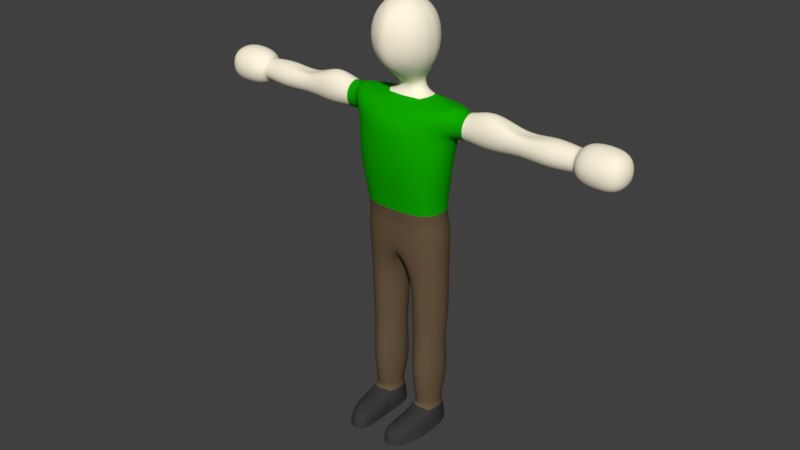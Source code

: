 # Source: Huamn_M1_.blend  (saved by Blender 2.79.0; exported with 4.5.12 LTS)
import bpy
from mathutils import Matrix  # noqa: F401  (used for matrix-valued properties, if any)

bpy.ops.wm.read_factory_settings(use_empty=True)
scene = bpy.context.scene
scene.name = 'Scene'

# ---- collections
col_collection_1 = bpy.data.collections.new('Collection 1'); scene.collection.children.link(col_collection_1)

# ---- materials (node trees are filled in below, after node groups)
mat_skin = bpy.data.materials.new('Skin')
mat_skin.alpha_threshold = 0.0
mat_skin.use_transparent_shadow = False
mat_skin.diffuse_color = (1.0, 0.9266, 0.7256, 1.0)
mat_skin.specular_color = (1.0, 0.8716, 0.7373)
mat_skin.roughness = 0.5
mat_skin.specular_intensity = 0.1
mat_skin.line_color = (0.0, 0.0, 0.0, 1.0)
mat_shirt = bpy.data.materials.new('Shirt')
mat_shirt.alpha_threshold = 0.0
mat_shirt.use_transparent_shadow = False
mat_shirt.diffuse_color = (0.004947, 0.402, 0.0, 1.0)
mat_shirt.specular_color = (0.0, 0.8, 0.0)
mat_shirt.roughness = 0.5
mat_shirt.specular_intensity = 0.0
mat_pants = bpy.data.materials.new('Pants')
mat_pants.alpha_threshold = 0.0
mat_pants.use_transparent_shadow = False
mat_pants.diffuse_color = (0.1376, 0.09353, 0.05098, 1.0)
mat_pants.specular_color = (0.2738, 0.1744, 0.09596)
mat_pants.roughness = 0.5
mat_pants.specular_intensity = 0.0
mat_shoe = bpy.data.materials.new('Shoe')
mat_shoe.alpha_threshold = 0.0
mat_shoe.use_transparent_shadow = False
mat_shoe.diffuse_color = (0.04445, 0.04445, 0.04445, 1.0)
mat_shoe.specular_color = (0.1473, 0.1473, 0.1473)
mat_shoe.roughness = 0.5

# ---- material node trees

# ---- world
world_world = bpy.data.worlds.new('World'); scene.world = world_world
world_world.color = (0.05088, 0.05088, 0.05088)
world_world.use_sun_shadow = False
world_world.sun_shadow_jitter_overblur = 0.0
world_world.cycles.sampling_method = 'MANUAL'

# ---- meshes
me_cube = bpy.data.meshes.new('Cube')
me_cube.from_pydata([(0.8269, -1.0, -1.036), (0.8235, -1.0, 0.8359), (0.8215, 1.0, -0.8975), (0.8215, 1.0, 0.8975), (1.002, -1.199, -0.4998), (0.999, -1.199, 0.1766), (0.4014, -1.199, -1.239), (0.9852, -0.3529, -1.104), (0.9851, 0.3529, -1.076), (0.2924, -1.199, 1.02), (0.9851, -0.3529, 1.074), (0.9851, 0.3529, 1.076), (0.9851, 1.199, -0.3167), (0.9851, 1.199, 0.3167), (0.2899, 1.199, -1.076), (0.2899, 1.199, 1.076), (0.3583, 0.4866, -1.436), (0.3583, -0.4866, -1.467), (0.3583, -0.4866, 1.436), (0.3583, 0.4866, 1.436), (1.316, -0.4866, -0.4373), (1.316, -0.4866, 0.3626), (1.315, 0.4866, -0.3914), (1.315, 0.4866, 0.3914), (0.3997, 1.6, -0.3914), (0.3997, 1.6, 0.3914), (0.5315, -1.7, -0.8493), (0.4977, -1.7, 0.2307), (2.205, -2.696, -1.117), (2.144, -2.698, 0.4733), (0.3694, -2.048, -0.118), (0.6633, -2.51, 0.05439), (0.6631, -2.5, -0.8919), (0.3766, -2.048, -0.8277), (2.087, -3.61, -1.152), (0.0, -3.466, -1.103), (1.985, -3.617, 0.6975), (0.0, -3.46, 1.396), (0.0, -2.718, 0.6967), (0.0, -2.7, -1.0), (1.908, -5.295, -0.9179), (0.0, -5.295, -1.156), (1.907, -5.308, 0.9176), (0.0, -5.294, 1.376), (0.0, -1.199, -1.307), (0.0, -1.199, 1.089), (0.0, 1.199, -1.134), (0.0, 1.199, 1.148), (0.0, 0.4866, -1.516), (0.0, -0.4866, -1.549), (0.0, -0.4866, 1.53), (0.0, 0.4866, 1.53), (0.0, 1.6, -0.408), (0.0, 1.6, 0.4221), (0.0, -1.7, -0.9327), (0.0, -1.7, 0.3781), (0.0, -2.048, -0.0345), (0.0, -2.509, 0.1838), (0.0, -2.048, -0.8801), (0.0, -2.5, -0.8948), (2.872, -2.873, -0.7204), (2.872, -2.873, 0.06015), (2.871, -3.631, -0.7054), (2.87, -3.631, 0.09746), (5.429, -2.876, 0.04017), (5.429, -2.876, -0.6853), (5.427, -3.633, 0.04827), (5.427, -3.633, -0.6841), (7.987, -2.879, 0.06763), (7.987, -2.879, -0.712), (7.985, -3.637, 0.07634), (7.985, -3.637, -0.7107), (8.261, -2.59, 0.3635), (8.261, -2.59, -1.011), (8.258, -3.926, 0.3788), (8.259, -3.926, -1.009), (9.751, -2.592, 0.3637), (9.752, -2.592, -1.011), (9.749, -3.928, 0.379), (9.749, -3.928, -1.009), (4.046, -2.428, -0.8346), (4.045, -3.779, -0.8329), (4.046, -2.428, 0.1872), (4.044, -3.779, 0.1986), (6.666, -3.744, 0.1911), (6.668, -2.767, 0.1799), (6.666, -3.744, -0.8246), (6.668, -2.767, -0.8263), (1.52, -7.512, -0.9693), (0.0, -7.512, -1.168), (1.52, -7.512, 0.5947), (0.0, -7.512, 0.8184), (1.624, -10.52, -1.071), (0.0, -9.166, -1.168), (1.624, -10.52, 0.4114), (0.0, -9.166, 0.8), (1.719, -9.166, -1.062), (1.62, -9.166, 0.5809), (0.5709, -10.52, -1.08), (0.6361, -13.64, 0.3127), (0.5709, -10.52, 0.4055), (0.6361, -13.64, -0.9848), (1.556, -13.64, -0.9769), (1.556, -13.64, 0.3179), (0.6742, -16.93, 0.2307), (0.6994, -16.93, -0.9038), (1.503, -16.93, -0.8968), (1.609, -16.93, 0.2369), (0.4843, -17.7, 0.4799), (0.6384, -17.7, -1.02), (1.584, -17.7, -1.007), (1.78, -17.7, 0.4799), (0.6019, -15.36, 0.4273), (1.591, -15.36, 0.4339), (0.6019, -15.36, -1.249), (1.591, -15.36, -1.239), (0.5794, -12.08, -1.19), (0.5794, -12.08, 0.3694), (1.615, -12.08, 0.3756), (1.615, -12.08, -1.18), (1.343, -17.36, 2.005), (0.5892, -17.36, 2.189), (1.4, -17.7, 2.18), (0.5382, -17.7, 2.295), (2.15, -3.021, -1.267), (2.071, -3.026, 0.7019), (0.0, -3.095, 1.072), (2.872, -3.254, -0.8828), (2.871, -3.254, 0.2481), (5.428, -3.258, -0.8425), (5.428, -3.258, 0.2018), (7.986, -3.263, -0.8807), (7.986, -3.263, 0.2415), (8.26, -3.265, -1.309), (8.259, -3.265, 0.6701), (9.751, -3.267, -1.308), (9.75, -3.267, 0.6704), (4.045, -3.106, 0.4146), (4.046, -3.106, -1.056), (6.667, -3.261, -1.044), (6.667, -3.261, 0.4041), (1.002, -1.199, -0.1625), (0.9851, 1.199, 8.201e-07), (1.316, -0.4866, -0.03737), (1.315, 0.4866, 6.684e-07), (0.3997, 1.6, 6.167e-07), (0.5943, -1.7, -0.2709), (2.232, -2.501, -0.2181), (0.5042, -2.048, -0.506), (0.8597, -2.501, -0.4357), (2.321, -4.007, -0.1104), (2.172, -5.298, -8.772e-05), (0.0, 1.6, 0.007071), (2.872, -2.712, -0.3344), (2.871, -3.797, -0.3027), (5.429, -3.108, -0.3237), (5.427, -3.802, -0.317), (7.987, -2.721, -0.3232), (7.985, -3.806, -0.316), (8.261, -2.308, -0.3257), (8.258, -4.222, -0.313), (9.752, -2.31, -0.3253), (9.749, -4.224, -0.3127), (4.044, -4.078, -0.316), (4.046, -2.128, -0.3254), (6.668, -2.561, -0.3246), (6.666, -3.962, -0.3153), (1.859, -7.512, -0.183), (1.983, -9.166, -0.184), (0.1885, -10.52, -0.3194), (1.958, -10.52, -0.3194), (0.0, -9.658, -0.184), (0.3021, -13.64, -0.3203), (1.847, -13.64, -0.3203), (0.4529, -16.93, -0.3232), (1.757, -16.93, -0.3232), (0.4321, -17.7, -0.3273), (1.811, -17.7, -0.3273), (1.905, -15.36, -0.3907), (0.2425, -15.36, -0.3907), (1.943, -12.08, -0.3912), (0.2032, -12.08, -0.3912), (10.29, -3.267, -0.319), (0.8739, -2.657, 0.6621), (0.8981, -2.698, -1.103), (0.8725, -3.466, -1.415), (0.9786, -3.468, 1.276), (1.008, -5.295, -1.152), (0.9808, -5.3, 1.291), (0.7599, -7.512, -1.168), (0.7399, -7.512, 0.8188), (0.8062, -9.166, -1.692), (0.7848, -9.166, 0.8), (1.073, -10.52, -1.26), (1.073, -10.52, 0.6217), (1.075, -13.64, -0.993), (1.075, -13.64, 0.5016), (1.083, -16.93, -1.041), (1.081, -16.93, 0.4353), (1.139, -17.7, -1.27), (1.074, -15.36, -1.453), (1.074, -15.36, 0.6713), (1.073, -12.08, -1.379), (1.073, -12.08, 0.5964), (1.062, -17.36, 2.245), (1.081, -17.7, 2.379), (0.8374, -3.069, 0.9825), (0.0, -3.083, -1.058), (0.8741, -3.082, -1.335), (1.762, -17.7, 1.025), (1.633, -17.7, 1.603), (1.699, -17.24, 0.9843), (1.597, -17.3, 1.583), (0.5431, -17.3, 1.438), (0.5514, -17.24, 0.7601), (0.4646, -17.59, 0.7472), (0.4624, -17.7, 1.452), (1.097, -17.01, 0.8357), (1.084, -17.07, 1.505), (0.4229, -17.99, -0.3283), (0.6293, -17.99, -1.021), (1.13, -17.99, -1.271), (0.9774, -17.99, 0.4788), (0.5041, -17.99, 0.4788), (1.83, -17.99, -0.3283), (1.574, -17.99, -1.008), (1.071, -17.99, 2.426), (0.521, -17.99, 2.319), (1.684, -17.99, 1.623), (1.824, -17.99, 1.046), (1.411, -17.99, 2.237), (1.825, -17.99, 0.4788), (0.9744, -17.99, -0.3283), (0.4699, -17.99, 1.464), (1.03, -17.99, 1.524), (1.15, -17.99, 0.9089), (0.4821, -17.99, 0.7319), (7.866, -3.629, 0.06793), (7.867, -3.629, -0.7025), (7.868, -2.887, -0.7038), (7.868, -2.887, 0.05941), (7.868, -3.263, -0.8688), (7.867, -3.263, 0.2296), (7.868, -2.732, -0.3231), (7.866, -3.794, -0.3161), (2.334, -3.601, -0.8831), (2.259, -3.607, 0.2972), (2.377, -2.692, 0.1762), (2.422, -2.691, -0.8767), (2.382, -3.031, -0.9789), (2.324, -3.034, 0.3317), (2.442, -2.505, -0.3404), (2.468, -3.951, -0.2793), (0.0, -8.142, 0.8092), (1.62, -8.142, 0.5878), (1.719, -8.142, -1.062), (0.0, -8.142, -1.56), (1.983, -8.142, -0.1835), (0.8062, -8.142, -1.692), (0.7848, -8.142, 0.8094), (0.7223, -16.85, 0.1683), (0.7435, -16.85, -0.831), (1.54, -16.85, 0.1737), (1.451, -16.85, -0.8249), (1.676, -16.85, -0.3196), (0.5243, -16.85, -0.3196), (1.081, -16.85, -0.9522), (1.08, -16.85, 0.3663)], [], [(23, 13, 3, 11), (2, 8, 16, 14), (8, 7, 17, 16), (7, 0, 6, 17), (1, 10, 18, 9), (10, 11, 19, 18), (11, 3, 15, 19), (5, 21, 10, 1), (21, 23, 11, 10), (0, 7, 20, 4), (141, 143, 21, 5), (7, 8, 22, 20), (143, 144, 23, 21), (8, 2, 12, 22), (144, 142, 13, 23), (13, 25, 15, 3), (2, 14, 24, 12), (142, 145, 25, 13), (0, 4, 26, 6), (141, 5, 27, 146), (149, 31, 29, 147), (5, 1, 9, 27), (54, 26, 33, 58), (58, 33, 32, 59), (146, 27, 30, 148), (148, 30, 31, 149), (39, 59, 32, 184), (177, 111, 231, 224), (32, 28, 184), (151, 42, 90, 167), (57, 38, 183, 31), (185, 34, 40, 187), (150, 36, 42, 151), (186, 37, 43, 188), (30, 56, 57, 31), (27, 55, 56, 30), (27, 9, 45, 55), (6, 26, 54, 44), (145, 152, 53, 25), (14, 46, 52, 24), (25, 53, 47, 15), (19, 15, 47, 51), (18, 19, 51, 50), (9, 18, 50, 45), (17, 6, 44, 49), (16, 17, 49, 48), (14, 16, 48, 46), (252, 245, 62, 154), (138, 80, 65, 129), (251, 247, 61, 153), (250, 246, 63, 128), (249, 248, 60, 127), (242, 237, 70, 132), (164, 82, 64, 155), (137, 83, 66, 130), (163, 81, 67, 156), (131, 69, 73, 133), (244, 238, 71, 158), (241, 239, 69, 131), (243, 240, 68, 157), (133, 73, 77, 135), (157, 68, 72, 159), (132, 70, 74, 134), (158, 71, 75, 160), (182, 136, 78, 162), (159, 72, 76, 161), (134, 74, 78, 136), (160, 75, 79, 162), (154, 62, 81, 163), (128, 63, 83, 137), (153, 61, 82, 164), (127, 60, 80, 138), (155, 64, 85, 165), (129, 65, 87, 139), (156, 67, 86, 166), (130, 66, 84, 140), (257, 254, 97, 168), (188, 43, 91, 190), (187, 40, 88, 189), (181, 116, 101, 172), (259, 253, 95, 192), (193, 98, 93, 191), (194, 94, 97, 192), (170, 92, 96, 168), (169, 100, 95, 171), (267, 260, 104, 198), (196, 203, 117, 99), (180, 118, 103, 173), (202, 119, 102, 195), (107, 198, 217, 211), (265, 261, 105, 174), (264, 262, 107, 175), (266, 263, 106, 197), (209, 210, 228, 229), (174, 105, 109, 176), (175, 107, 111, 177), (197, 106, 110, 199), (195, 102, 115, 200), (173, 103, 113, 178), (172, 101, 114, 179), (103, 118, 203, 196), (193, 92, 119, 202), (170, 94, 118, 180), (194, 100, 117, 203), (169, 98, 116, 181), (204, 121, 123, 205), (218, 213, 121, 204), (210, 212, 120, 122), (213, 216, 123, 121), (258, 255, 96, 191), (35, 207, 208, 185), (186, 206, 126, 37), (64, 130, 140, 85), (67, 129, 139, 86), (62, 127, 138, 81), (61, 128, 137, 82), (72, 134, 136, 76), (161, 76, 136, 182), (68, 132, 134, 72), (75, 133, 135, 79), (238, 241, 131, 71), (71, 131, 133, 75), (82, 137, 130, 64), (240, 242, 132, 68), (245, 249, 127, 62), (247, 250, 128, 61), (81, 138, 129, 67), (77, 161, 182, 135), (100, 169, 181, 117), (92, 170, 180, 119), (99, 172, 179, 112), (102, 173, 178, 115), (106, 175, 177, 110), (104, 174, 176, 108), (108, 176, 219, 223), (263, 264, 175, 106), (260, 265, 174, 104), (119, 180, 173, 102), (98, 169, 171, 93), (94, 170, 168, 97), (117, 181, 172, 99), (255, 257, 168, 96), (66, 156, 166, 84), (65, 155, 165, 87), (60, 153, 164, 80), (63, 154, 163, 83), (74, 160, 162, 78), (73, 159, 161, 77), (135, 182, 162, 79), (70, 158, 160, 74), (69, 157, 159, 73), (239, 243, 157, 69), (237, 244, 158, 70), (83, 163, 156, 66), (80, 164, 155, 65), (248, 251, 153, 60), (246, 252, 154, 63), (24, 52, 152, 145), (34, 150, 151, 40), (40, 151, 167, 88), (33, 148, 149, 32), (26, 146, 148, 33), (32, 149, 147, 28), (4, 141, 146, 26), (12, 24, 145, 142), (22, 12, 142, 144), (20, 22, 144, 143), (4, 20, 143, 141), (183, 29, 31), (207, 39, 184, 208), (36, 125, 206, 186), (256, 258, 191, 93), (199, 110, 225, 221), (120, 204, 205, 122), (94, 194, 203, 118), (98, 193, 202, 116), (196, 201, 113, 103), (101, 195, 200, 114), (105, 197, 199, 109), (110, 177, 224, 225), (261, 266, 197, 105), (122, 205, 226, 230), (116, 202, 195, 101), (196, 99, 112, 201), (262, 267, 198, 107), (100, 194, 192, 95), (92, 193, 191, 96), (254, 259, 192, 97), (41, 187, 189, 89), (42, 188, 190, 90), (36, 186, 188, 42), (35, 185, 187, 41), (184, 28, 124, 208), (124, 34, 185, 208), (125, 29, 183, 206), (38, 126, 206, 183), (104, 108, 215, 214), (205, 123, 227, 226), (215, 108, 223, 236), (109, 199, 221, 220), (123, 216, 233, 227), (211, 217, 218, 212), (212, 218, 204, 120), (214, 215, 216, 213), (111, 107, 211, 209), (209, 211, 212, 210), (198, 104, 214, 217), (217, 214, 213, 218), (225, 224, 232, 221), (232, 222, 223, 219), (221, 232, 219, 220), (234, 228, 230, 226), (224, 231, 222, 232), (233, 234, 226, 227), (235, 229, 228, 234), (222, 231, 229, 235), (236, 235, 234, 233), (223, 222, 235, 236), (210, 122, 230, 228), (111, 209, 229, 231), (176, 109, 220, 219), (216, 215, 236, 233), (84, 166, 244, 237), (87, 165, 243, 239), (85, 140, 242, 240), (86, 139, 241, 238), (165, 85, 240, 243), (139, 87, 239, 241), (166, 86, 238, 244), (140, 84, 237, 242), (36, 150, 252, 246), (28, 147, 251, 248), (29, 125, 250, 247), (34, 124, 249, 245), (124, 28, 248, 249), (125, 36, 246, 250), (147, 29, 247, 251), (150, 34, 245, 252), (90, 190, 259, 254), (89, 189, 258, 256), (88, 167, 257, 255), (189, 88, 255, 258), (190, 91, 253, 259), (167, 90, 254, 257), (113, 201, 267, 262), (114, 200, 266, 261), (112, 179, 265, 260), (115, 178, 264, 263), (200, 115, 263, 266), (178, 113, 262, 264), (179, 114, 261, 265), (201, 112, 260, 267)])
me_cube.polygons.foreach_set('material_index', [0, 0, 0, 0, 0, 0, 0, 0, 0, 0, 0, 0, 0, 0, 0, 0, 0, 0, 0, 0, 1, 0, 0, 0, 0, 0, 1, 3, 1, 1, 1, 1, 1, 1, 0, 0, 0, 0, 0, 0, 0, 0, 0, 0, 0, 0, 0, 1, 0, 1, 1, 1, 0, 0, 0, 0, 0, 0, 0, 0, 0, 0, 0, 0, 0, 0, 0, 0, 0, 0, 0, 0, 0, 0, 0, 0, 2, 1, 1, 2, 2, 2, 2, 2, 2, 2, 2, 2, 2, 3, 2, 2, 2, 3, 3, 3, 3, 2, 2, 2, 2, 2, 2, 2, 2, 3, 3, 3, 3, 2, 1, 1, 0, 0, 0, 0, 0, 0, 0, 0, 0, 0, 0, 0, 1, 1, 0, 0, 2, 2, 2, 2, 3, 3, 3, 2, 2, 2, 2, 2, 2, 2, 0, 0, 0, 0, 0, 0, 0, 0, 0, 0, 0, 0, 0, 1, 1, 0, 1, 1, 0, 0, 1, 0, 0, 0, 0, 0, 1, 1, 1, 2, 3, 3, 2, 2, 2, 2, 3, 3, 2, 3, 2, 2, 2, 2, 2, 2, 1, 1, 1, 1, 1, 1, 1, 1, 3, 3, 3, 3, 3, 3, 3, 3, 3, 3, 3, 3, 3, 3, 3, 3, 3, 3, 3, 3, 3, 3, 3, 3, 3, 3, 0, 0, 0, 0, 0, 0, 0, 0, 1, 1, 1, 1, 1, 1, 1, 1, 2, 2, 2, 2, 2, 2, 2, 2, 2, 2, 2, 2, 2, 2])
_k = {(219, 220): 0.56471, (220, 221): 0.56471, (224, 225): 0.56471, (226, 227): 0.56471, (228, 229): 0.56471, (228, 230): 0.56471, (219, 223): 0.56471, (224, 231): 0.56471, (221, 225): 0.56471, (226, 230): 0.56471, (229, 231): 0.56471, (227, 233): 0.56471, (233, 236): 0.56471, (223, 236): 0.56471}
me_cube.attributes.new('crease_edge', 'FLOAT', 'EDGE').data.foreach_set('value', [_k.get((min(e.vertices), max(e.vertices)), 0.0) for e in me_cube.edges])
me_cube.materials.append(mat_skin)
me_cube.materials.append(mat_shirt)
me_cube.materials.append(mat_pants)
me_cube.materials.append(mat_shoe)
me_cube.use_remesh_preserve_volume = False
me_cube.use_remesh_preserve_attributes = False
me_cube.use_mirror_vertex_groups = False
me_cube.auto_texspace = False
me_cube.update()

# ---- objects
ob_human_m1 = bpy.data.objects.new('Human M1', me_cube)

# ---- transforms, parenting, visibility, modifiers, constraints
ob_human_m1.location = (0.0, 0.0, 0.0)
ob_human_m1.rotation_euler = (1.571, -0.0, 0.0)
ob_human_m1.lock_rotations_4d = False
ob_human_m1.empty_display_type = 'ARROWS'
ob_human_m1.show_texture_space = True
ob_human_m1.lineart.crease_threshold = 0.0
_m = ob_human_m1.modifiers.new('Mirror', 'MIRROR')
_m.use_clip = True
_m = ob_human_m1.modifiers.new('Subsurf', 'SUBSURF')
_m.uv_smooth = 'PRESERVE_CORNERS'
_m.levels = 2
_m.render_levels = 5
_m.show_only_control_edges = False

# ---- collection membership
col_collection_1.objects.link(ob_human_m1)

# ---- scene / render settings (as saved in the file)
scene.frame_start = 1; scene.frame_end = 250; scene.frame_set(1)
scene.render.engine = 'BLENDER_EEVEE_NEXT'
scene.render.dither_intensity = 0.0
scene.cycles.use_denoising = False
scene.cycles.samples = 128
scene.cycles.sampling_pattern = 'TABULATED_SOBOL'
scene.cycles.light_sampling_threshold = 0.0
scene.cycles.use_adaptive_sampling = False
scene.cycles.use_light_tree = False
scene.cycles.blur_glossy = 0.0
scene.cycles.sample_clamp_indirect = 0.0
scene.view_settings.view_transform = 'Standard'
bpy.context.view_layer.update()

# ---- added for rendering (the .blend has no active camera and no usable light): camera, sun
cam_auto = bpy.data.cameras.new('AutoCamera')
cam_auto.lens = 50.0
cam_auto.sensor_width = 36.0
cam_auto.clip_end = 1000.0
ob_auto_camera = bpy.data.objects.new('AutoCamera', cam_auto)
scene.collection.objects.link(ob_auto_camera)
ob_auto_camera.location = (26.561, -32.2403, 13.0527)
ob_auto_camera.rotation_euler = (1.09748, -7.21219e-08, 0.694738)
scene.camera = ob_auto_camera
light_auto_sun = bpy.data.lights.new('AutoSun', 'SUN')
light_auto_sun.energy = 3.0
light_auto_sun.angle = 0.0523599
ob_auto_sun = bpy.data.objects.new('AutoSun', light_auto_sun)
scene.collection.objects.link(ob_auto_sun)
ob_auto_sun.rotation_euler = (0.872665, 0.174533, 0.523599)
bpy.context.view_layer.update()
